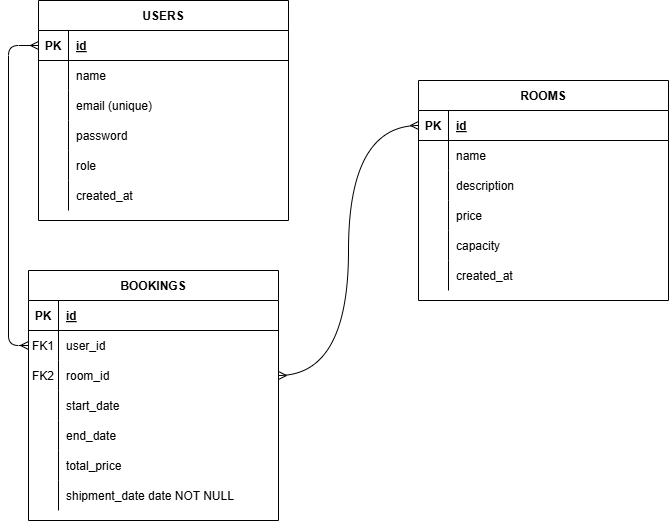

The diagram above was exported from draw.io. Its source (the exported page's mxGraphModel, read from the mxfile embedded in the PNG):
<mxGraphModel dx="872" dy="529" grid="1" gridSize="10" guides="1" tooltips="1" connect="1" arrows="1" fold="1" page="1" pageScale="1" pageWidth="850" pageHeight="1100" math="0" shadow="0" extFonts="Permanent Marker^https://fonts.googleapis.com/css?family=Permanent+Marker">
  <root>
    <mxCell id="0" />
    <mxCell id="1" parent="0" />
    <mxCell id="C-vyLk0tnHw3VtMMgP7b-2" value="ROOMS" style="shape=table;startSize=30;container=1;collapsible=1;childLayout=tableLayout;fixedRows=1;rowLines=0;fontStyle=1;align=center;resizeLast=1;" parent="1" vertex="1">
      <mxGeometry x="450" y="120" width="250" height="220" as="geometry" />
    </mxCell>
    <mxCell id="C-vyLk0tnHw3VtMMgP7b-3" value="" style="shape=partialRectangle;collapsible=0;dropTarget=0;pointerEvents=0;fillColor=none;points=[[0,0.5],[1,0.5]];portConstraint=eastwest;top=0;left=0;right=0;bottom=1;" parent="C-vyLk0tnHw3VtMMgP7b-2" vertex="1">
      <mxGeometry y="30" width="250" height="30" as="geometry" />
    </mxCell>
    <mxCell id="C-vyLk0tnHw3VtMMgP7b-4" value="PK" style="shape=partialRectangle;overflow=hidden;connectable=0;fillColor=none;top=0;left=0;bottom=0;right=0;fontStyle=1;" parent="C-vyLk0tnHw3VtMMgP7b-3" vertex="1">
      <mxGeometry width="30" height="30" as="geometry">
        <mxRectangle width="30" height="30" as="alternateBounds" />
      </mxGeometry>
    </mxCell>
    <mxCell id="C-vyLk0tnHw3VtMMgP7b-5" value="id" style="shape=partialRectangle;overflow=hidden;connectable=0;fillColor=none;top=0;left=0;bottom=0;right=0;align=left;spacingLeft=6;fontStyle=5;" parent="C-vyLk0tnHw3VtMMgP7b-3" vertex="1">
      <mxGeometry x="30" width="220" height="30" as="geometry">
        <mxRectangle width="220" height="30" as="alternateBounds" />
      </mxGeometry>
    </mxCell>
    <mxCell id="C-vyLk0tnHw3VtMMgP7b-6" value="" style="shape=partialRectangle;collapsible=0;dropTarget=0;pointerEvents=0;fillColor=none;points=[[0,0.5],[1,0.5]];portConstraint=eastwest;top=0;left=0;right=0;bottom=0;" parent="C-vyLk0tnHw3VtMMgP7b-2" vertex="1">
      <mxGeometry y="60" width="250" height="30" as="geometry" />
    </mxCell>
    <mxCell id="C-vyLk0tnHw3VtMMgP7b-7" value="" style="shape=partialRectangle;overflow=hidden;connectable=0;fillColor=none;top=0;left=0;bottom=0;right=0;" parent="C-vyLk0tnHw3VtMMgP7b-6" vertex="1">
      <mxGeometry width="30" height="30" as="geometry">
        <mxRectangle width="30" height="30" as="alternateBounds" />
      </mxGeometry>
    </mxCell>
    <mxCell id="C-vyLk0tnHw3VtMMgP7b-8" value="name" style="shape=partialRectangle;overflow=hidden;connectable=0;fillColor=none;top=0;left=0;bottom=0;right=0;align=left;spacingLeft=6;" parent="C-vyLk0tnHw3VtMMgP7b-6" vertex="1">
      <mxGeometry x="30" width="220" height="30" as="geometry">
        <mxRectangle width="220" height="30" as="alternateBounds" />
      </mxGeometry>
    </mxCell>
    <mxCell id="C-vyLk0tnHw3VtMMgP7b-9" value="" style="shape=partialRectangle;collapsible=0;dropTarget=0;pointerEvents=0;fillColor=none;points=[[0,0.5],[1,0.5]];portConstraint=eastwest;top=0;left=0;right=0;bottom=0;" parent="C-vyLk0tnHw3VtMMgP7b-2" vertex="1">
      <mxGeometry y="90" width="250" height="30" as="geometry" />
    </mxCell>
    <mxCell id="C-vyLk0tnHw3VtMMgP7b-10" value="" style="shape=partialRectangle;overflow=hidden;connectable=0;fillColor=none;top=0;left=0;bottom=0;right=0;" parent="C-vyLk0tnHw3VtMMgP7b-9" vertex="1">
      <mxGeometry width="30" height="30" as="geometry">
        <mxRectangle width="30" height="30" as="alternateBounds" />
      </mxGeometry>
    </mxCell>
    <mxCell id="C-vyLk0tnHw3VtMMgP7b-11" value="description" style="shape=partialRectangle;overflow=hidden;connectable=0;fillColor=none;top=0;left=0;bottom=0;right=0;align=left;spacingLeft=6;" parent="C-vyLk0tnHw3VtMMgP7b-9" vertex="1">
      <mxGeometry x="30" width="220" height="30" as="geometry">
        <mxRectangle width="220" height="30" as="alternateBounds" />
      </mxGeometry>
    </mxCell>
    <mxCell id="zB16xLFZ5JvojzPICuO9-24" value="" style="shape=partialRectangle;collapsible=0;dropTarget=0;pointerEvents=0;fillColor=none;points=[[0,0.5],[1,0.5]];portConstraint=eastwest;top=0;left=0;right=0;bottom=0;" vertex="1" parent="C-vyLk0tnHw3VtMMgP7b-2">
      <mxGeometry y="120" width="250" height="30" as="geometry" />
    </mxCell>
    <mxCell id="zB16xLFZ5JvojzPICuO9-25" value="" style="shape=partialRectangle;overflow=hidden;connectable=0;fillColor=none;top=0;left=0;bottom=0;right=0;" vertex="1" parent="zB16xLFZ5JvojzPICuO9-24">
      <mxGeometry width="30" height="30" as="geometry">
        <mxRectangle width="30" height="30" as="alternateBounds" />
      </mxGeometry>
    </mxCell>
    <mxCell id="zB16xLFZ5JvojzPICuO9-26" value="price" style="shape=partialRectangle;overflow=hidden;connectable=0;fillColor=none;top=0;left=0;bottom=0;right=0;align=left;spacingLeft=6;" vertex="1" parent="zB16xLFZ5JvojzPICuO9-24">
      <mxGeometry x="30" width="220" height="30" as="geometry">
        <mxRectangle width="220" height="30" as="alternateBounds" />
      </mxGeometry>
    </mxCell>
    <mxCell id="zB16xLFZ5JvojzPICuO9-27" value="" style="shape=partialRectangle;collapsible=0;dropTarget=0;pointerEvents=0;fillColor=none;points=[[0,0.5],[1,0.5]];portConstraint=eastwest;top=0;left=0;right=0;bottom=0;" vertex="1" parent="C-vyLk0tnHw3VtMMgP7b-2">
      <mxGeometry y="150" width="250" height="30" as="geometry" />
    </mxCell>
    <mxCell id="zB16xLFZ5JvojzPICuO9-28" value="" style="shape=partialRectangle;overflow=hidden;connectable=0;fillColor=none;top=0;left=0;bottom=0;right=0;" vertex="1" parent="zB16xLFZ5JvojzPICuO9-27">
      <mxGeometry width="30" height="30" as="geometry">
        <mxRectangle width="30" height="30" as="alternateBounds" />
      </mxGeometry>
    </mxCell>
    <mxCell id="zB16xLFZ5JvojzPICuO9-29" value="capacity" style="shape=partialRectangle;overflow=hidden;connectable=0;fillColor=none;top=0;left=0;bottom=0;right=0;align=left;spacingLeft=6;" vertex="1" parent="zB16xLFZ5JvojzPICuO9-27">
      <mxGeometry x="30" width="220" height="30" as="geometry">
        <mxRectangle width="220" height="30" as="alternateBounds" />
      </mxGeometry>
    </mxCell>
    <mxCell id="zB16xLFZ5JvojzPICuO9-30" value="" style="shape=partialRectangle;collapsible=0;dropTarget=0;pointerEvents=0;fillColor=none;points=[[0,0.5],[1,0.5]];portConstraint=eastwest;top=0;left=0;right=0;bottom=0;" vertex="1" parent="C-vyLk0tnHw3VtMMgP7b-2">
      <mxGeometry y="180" width="250" height="30" as="geometry" />
    </mxCell>
    <mxCell id="zB16xLFZ5JvojzPICuO9-31" value="" style="shape=partialRectangle;overflow=hidden;connectable=0;fillColor=none;top=0;left=0;bottom=0;right=0;" vertex="1" parent="zB16xLFZ5JvojzPICuO9-30">
      <mxGeometry width="30" height="30" as="geometry">
        <mxRectangle width="30" height="30" as="alternateBounds" />
      </mxGeometry>
    </mxCell>
    <mxCell id="zB16xLFZ5JvojzPICuO9-32" value="created_at" style="shape=partialRectangle;overflow=hidden;connectable=0;fillColor=none;top=0;left=0;bottom=0;right=0;align=left;spacingLeft=6;" vertex="1" parent="zB16xLFZ5JvojzPICuO9-30">
      <mxGeometry x="30" width="220" height="30" as="geometry">
        <mxRectangle width="220" height="30" as="alternateBounds" />
      </mxGeometry>
    </mxCell>
    <mxCell id="C-vyLk0tnHw3VtMMgP7b-13" value="BOOKINGS" style="shape=table;startSize=30;container=1;collapsible=1;childLayout=tableLayout;fixedRows=1;rowLines=0;fontStyle=1;align=center;resizeLast=1;" parent="1" vertex="1">
      <mxGeometry x="60" y="310" width="250" height="250" as="geometry" />
    </mxCell>
    <mxCell id="C-vyLk0tnHw3VtMMgP7b-14" value="" style="shape=partialRectangle;collapsible=0;dropTarget=0;pointerEvents=0;fillColor=none;points=[[0,0.5],[1,0.5]];portConstraint=eastwest;top=0;left=0;right=0;bottom=1;" parent="C-vyLk0tnHw3VtMMgP7b-13" vertex="1">
      <mxGeometry y="30" width="250" height="30" as="geometry" />
    </mxCell>
    <mxCell id="C-vyLk0tnHw3VtMMgP7b-15" value="PK" style="shape=partialRectangle;overflow=hidden;connectable=0;fillColor=none;top=0;left=0;bottom=0;right=0;fontStyle=1;" parent="C-vyLk0tnHw3VtMMgP7b-14" vertex="1">
      <mxGeometry width="30" height="30" as="geometry">
        <mxRectangle width="30" height="30" as="alternateBounds" />
      </mxGeometry>
    </mxCell>
    <mxCell id="C-vyLk0tnHw3VtMMgP7b-16" value="id" style="shape=partialRectangle;overflow=hidden;connectable=0;fillColor=none;top=0;left=0;bottom=0;right=0;align=left;spacingLeft=6;fontStyle=5;" parent="C-vyLk0tnHw3VtMMgP7b-14" vertex="1">
      <mxGeometry x="30" width="220" height="30" as="geometry">
        <mxRectangle width="220" height="30" as="alternateBounds" />
      </mxGeometry>
    </mxCell>
    <mxCell id="C-vyLk0tnHw3VtMMgP7b-17" value="" style="shape=partialRectangle;collapsible=0;dropTarget=0;pointerEvents=0;fillColor=none;points=[[0,0.5],[1,0.5]];portConstraint=eastwest;top=0;left=0;right=0;bottom=0;" parent="C-vyLk0tnHw3VtMMgP7b-13" vertex="1">
      <mxGeometry y="60" width="250" height="30" as="geometry" />
    </mxCell>
    <mxCell id="C-vyLk0tnHw3VtMMgP7b-18" value="FK1" style="shape=partialRectangle;overflow=hidden;connectable=0;fillColor=none;top=0;left=0;bottom=0;right=0;" parent="C-vyLk0tnHw3VtMMgP7b-17" vertex="1">
      <mxGeometry width="30" height="30" as="geometry">
        <mxRectangle width="30" height="30" as="alternateBounds" />
      </mxGeometry>
    </mxCell>
    <mxCell id="C-vyLk0tnHw3VtMMgP7b-19" value="user_id" style="shape=partialRectangle;overflow=hidden;connectable=0;fillColor=none;top=0;left=0;bottom=0;right=0;align=left;spacingLeft=6;" parent="C-vyLk0tnHw3VtMMgP7b-17" vertex="1">
      <mxGeometry x="30" width="220" height="30" as="geometry">
        <mxRectangle width="220" height="30" as="alternateBounds" />
      </mxGeometry>
    </mxCell>
    <mxCell id="C-vyLk0tnHw3VtMMgP7b-20" value="" style="shape=partialRectangle;collapsible=0;dropTarget=0;pointerEvents=0;fillColor=none;points=[[0,0.5],[1,0.5]];portConstraint=eastwest;top=0;left=0;right=0;bottom=0;" parent="C-vyLk0tnHw3VtMMgP7b-13" vertex="1">
      <mxGeometry y="90" width="250" height="30" as="geometry" />
    </mxCell>
    <mxCell id="C-vyLk0tnHw3VtMMgP7b-21" value="FK2" style="shape=partialRectangle;overflow=hidden;connectable=0;fillColor=none;top=0;left=0;bottom=0;right=0;" parent="C-vyLk0tnHw3VtMMgP7b-20" vertex="1">
      <mxGeometry width="30" height="30" as="geometry">
        <mxRectangle width="30" height="30" as="alternateBounds" />
      </mxGeometry>
    </mxCell>
    <mxCell id="C-vyLk0tnHw3VtMMgP7b-22" value="room_id" style="shape=partialRectangle;overflow=hidden;connectable=0;fillColor=none;top=0;left=0;bottom=0;right=0;align=left;spacingLeft=6;" parent="C-vyLk0tnHw3VtMMgP7b-20" vertex="1">
      <mxGeometry x="30" width="220" height="30" as="geometry">
        <mxRectangle width="220" height="30" as="alternateBounds" />
      </mxGeometry>
    </mxCell>
    <mxCell id="zB16xLFZ5JvojzPICuO9-33" value="" style="shape=partialRectangle;collapsible=0;dropTarget=0;pointerEvents=0;fillColor=none;points=[[0,0.5],[1,0.5]];portConstraint=eastwest;top=0;left=0;right=0;bottom=0;" vertex="1" parent="C-vyLk0tnHw3VtMMgP7b-13">
      <mxGeometry y="120" width="250" height="30" as="geometry" />
    </mxCell>
    <mxCell id="zB16xLFZ5JvojzPICuO9-34" value="" style="shape=partialRectangle;overflow=hidden;connectable=0;fillColor=none;top=0;left=0;bottom=0;right=0;" vertex="1" parent="zB16xLFZ5JvojzPICuO9-33">
      <mxGeometry width="30" height="30" as="geometry">
        <mxRectangle width="30" height="30" as="alternateBounds" />
      </mxGeometry>
    </mxCell>
    <mxCell id="zB16xLFZ5JvojzPICuO9-35" value="start_date" style="shape=partialRectangle;overflow=hidden;connectable=0;fillColor=none;top=0;left=0;bottom=0;right=0;align=left;spacingLeft=6;" vertex="1" parent="zB16xLFZ5JvojzPICuO9-33">
      <mxGeometry x="30" width="220" height="30" as="geometry">
        <mxRectangle width="220" height="30" as="alternateBounds" />
      </mxGeometry>
    </mxCell>
    <mxCell id="zB16xLFZ5JvojzPICuO9-36" value="" style="shape=partialRectangle;collapsible=0;dropTarget=0;pointerEvents=0;fillColor=none;points=[[0,0.5],[1,0.5]];portConstraint=eastwest;top=0;left=0;right=0;bottom=0;" vertex="1" parent="C-vyLk0tnHw3VtMMgP7b-13">
      <mxGeometry y="150" width="250" height="30" as="geometry" />
    </mxCell>
    <mxCell id="zB16xLFZ5JvojzPICuO9-37" value="" style="shape=partialRectangle;overflow=hidden;connectable=0;fillColor=none;top=0;left=0;bottom=0;right=0;" vertex="1" parent="zB16xLFZ5JvojzPICuO9-36">
      <mxGeometry width="30" height="30" as="geometry">
        <mxRectangle width="30" height="30" as="alternateBounds" />
      </mxGeometry>
    </mxCell>
    <mxCell id="zB16xLFZ5JvojzPICuO9-38" value="end_date" style="shape=partialRectangle;overflow=hidden;connectable=0;fillColor=none;top=0;left=0;bottom=0;right=0;align=left;spacingLeft=6;" vertex="1" parent="zB16xLFZ5JvojzPICuO9-36">
      <mxGeometry x="30" width="220" height="30" as="geometry">
        <mxRectangle width="220" height="30" as="alternateBounds" />
      </mxGeometry>
    </mxCell>
    <mxCell id="zB16xLFZ5JvojzPICuO9-39" value="" style="shape=partialRectangle;collapsible=0;dropTarget=0;pointerEvents=0;fillColor=none;points=[[0,0.5],[1,0.5]];portConstraint=eastwest;top=0;left=0;right=0;bottom=0;" vertex="1" parent="C-vyLk0tnHw3VtMMgP7b-13">
      <mxGeometry y="180" width="250" height="30" as="geometry" />
    </mxCell>
    <mxCell id="zB16xLFZ5JvojzPICuO9-40" value="" style="shape=partialRectangle;overflow=hidden;connectable=0;fillColor=none;top=0;left=0;bottom=0;right=0;" vertex="1" parent="zB16xLFZ5JvojzPICuO9-39">
      <mxGeometry width="30" height="30" as="geometry">
        <mxRectangle width="30" height="30" as="alternateBounds" />
      </mxGeometry>
    </mxCell>
    <mxCell id="zB16xLFZ5JvojzPICuO9-41" value="total_price" style="shape=partialRectangle;overflow=hidden;connectable=0;fillColor=none;top=0;left=0;bottom=0;right=0;align=left;spacingLeft=6;" vertex="1" parent="zB16xLFZ5JvojzPICuO9-39">
      <mxGeometry x="30" width="220" height="30" as="geometry">
        <mxRectangle width="220" height="30" as="alternateBounds" />
      </mxGeometry>
    </mxCell>
    <mxCell id="zB16xLFZ5JvojzPICuO9-42" value="" style="shape=partialRectangle;collapsible=0;dropTarget=0;pointerEvents=0;fillColor=none;points=[[0,0.5],[1,0.5]];portConstraint=eastwest;top=0;left=0;right=0;bottom=0;" vertex="1" parent="C-vyLk0tnHw3VtMMgP7b-13">
      <mxGeometry y="210" width="250" height="30" as="geometry" />
    </mxCell>
    <mxCell id="zB16xLFZ5JvojzPICuO9-43" value="" style="shape=partialRectangle;overflow=hidden;connectable=0;fillColor=none;top=0;left=0;bottom=0;right=0;" vertex="1" parent="zB16xLFZ5JvojzPICuO9-42">
      <mxGeometry width="30" height="30" as="geometry">
        <mxRectangle width="30" height="30" as="alternateBounds" />
      </mxGeometry>
    </mxCell>
    <mxCell id="zB16xLFZ5JvojzPICuO9-44" value="shipment_date date NOT NULL" style="shape=partialRectangle;overflow=hidden;connectable=0;fillColor=none;top=0;left=0;bottom=0;right=0;align=left;spacingLeft=6;" vertex="1" parent="zB16xLFZ5JvojzPICuO9-42">
      <mxGeometry x="30" width="220" height="30" as="geometry">
        <mxRectangle width="220" height="30" as="alternateBounds" />
      </mxGeometry>
    </mxCell>
    <mxCell id="C-vyLk0tnHw3VtMMgP7b-23" value="USERS" style="shape=table;startSize=30;container=1;collapsible=1;childLayout=tableLayout;fixedRows=1;rowLines=0;fontStyle=1;align=center;resizeLast=1;" parent="1" vertex="1">
      <mxGeometry x="70" y="40" width="250" height="220" as="geometry" />
    </mxCell>
    <mxCell id="C-vyLk0tnHw3VtMMgP7b-24" value="" style="shape=partialRectangle;collapsible=0;dropTarget=0;pointerEvents=0;fillColor=none;points=[[0,0.5],[1,0.5]];portConstraint=eastwest;top=0;left=0;right=0;bottom=1;" parent="C-vyLk0tnHw3VtMMgP7b-23" vertex="1">
      <mxGeometry y="30" width="250" height="30" as="geometry" />
    </mxCell>
    <mxCell id="C-vyLk0tnHw3VtMMgP7b-25" value="PK" style="shape=partialRectangle;overflow=hidden;connectable=0;fillColor=none;top=0;left=0;bottom=0;right=0;fontStyle=1;" parent="C-vyLk0tnHw3VtMMgP7b-24" vertex="1">
      <mxGeometry width="30" height="30" as="geometry">
        <mxRectangle width="30" height="30" as="alternateBounds" />
      </mxGeometry>
    </mxCell>
    <mxCell id="C-vyLk0tnHw3VtMMgP7b-26" value="id" style="shape=partialRectangle;overflow=hidden;connectable=0;fillColor=none;top=0;left=0;bottom=0;right=0;align=left;spacingLeft=6;fontStyle=5;" parent="C-vyLk0tnHw3VtMMgP7b-24" vertex="1">
      <mxGeometry x="30" width="220" height="30" as="geometry">
        <mxRectangle width="220" height="30" as="alternateBounds" />
      </mxGeometry>
    </mxCell>
    <mxCell id="C-vyLk0tnHw3VtMMgP7b-27" value="" style="shape=partialRectangle;collapsible=0;dropTarget=0;pointerEvents=0;fillColor=none;points=[[0,0.5],[1,0.5]];portConstraint=eastwest;top=0;left=0;right=0;bottom=0;" parent="C-vyLk0tnHw3VtMMgP7b-23" vertex="1">
      <mxGeometry y="60" width="250" height="30" as="geometry" />
    </mxCell>
    <mxCell id="C-vyLk0tnHw3VtMMgP7b-28" value="" style="shape=partialRectangle;overflow=hidden;connectable=0;fillColor=none;top=0;left=0;bottom=0;right=0;" parent="C-vyLk0tnHw3VtMMgP7b-27" vertex="1">
      <mxGeometry width="30" height="30" as="geometry">
        <mxRectangle width="30" height="30" as="alternateBounds" />
      </mxGeometry>
    </mxCell>
    <mxCell id="C-vyLk0tnHw3VtMMgP7b-29" value="name" style="shape=partialRectangle;overflow=hidden;connectable=0;fillColor=none;top=0;left=0;bottom=0;right=0;align=left;spacingLeft=6;" parent="C-vyLk0tnHw3VtMMgP7b-27" vertex="1">
      <mxGeometry x="30" width="220" height="30" as="geometry">
        <mxRectangle width="220" height="30" as="alternateBounds" />
      </mxGeometry>
    </mxCell>
    <mxCell id="zB16xLFZ5JvojzPICuO9-9" value="" style="shape=partialRectangle;collapsible=0;dropTarget=0;pointerEvents=0;fillColor=none;points=[[0,0.5],[1,0.5]];portConstraint=eastwest;top=0;left=0;right=0;bottom=0;" vertex="1" parent="C-vyLk0tnHw3VtMMgP7b-23">
      <mxGeometry y="90" width="250" height="30" as="geometry" />
    </mxCell>
    <mxCell id="zB16xLFZ5JvojzPICuO9-10" value="" style="shape=partialRectangle;overflow=hidden;connectable=0;fillColor=none;top=0;left=0;bottom=0;right=0;" vertex="1" parent="zB16xLFZ5JvojzPICuO9-9">
      <mxGeometry width="30" height="30" as="geometry">
        <mxRectangle width="30" height="30" as="alternateBounds" />
      </mxGeometry>
    </mxCell>
    <mxCell id="zB16xLFZ5JvojzPICuO9-11" value="email (unique)" style="shape=partialRectangle;overflow=hidden;connectable=0;fillColor=none;top=0;left=0;bottom=0;right=0;align=left;spacingLeft=6;" vertex="1" parent="zB16xLFZ5JvojzPICuO9-9">
      <mxGeometry x="30" width="220" height="30" as="geometry">
        <mxRectangle width="220" height="30" as="alternateBounds" />
      </mxGeometry>
    </mxCell>
    <mxCell id="zB16xLFZ5JvojzPICuO9-12" value="" style="shape=partialRectangle;collapsible=0;dropTarget=0;pointerEvents=0;fillColor=none;points=[[0,0.5],[1,0.5]];portConstraint=eastwest;top=0;left=0;right=0;bottom=0;" vertex="1" parent="C-vyLk0tnHw3VtMMgP7b-23">
      <mxGeometry y="120" width="250" height="30" as="geometry" />
    </mxCell>
    <mxCell id="zB16xLFZ5JvojzPICuO9-13" value="" style="shape=partialRectangle;overflow=hidden;connectable=0;fillColor=none;top=0;left=0;bottom=0;right=0;" vertex="1" parent="zB16xLFZ5JvojzPICuO9-12">
      <mxGeometry width="30" height="30" as="geometry">
        <mxRectangle width="30" height="30" as="alternateBounds" />
      </mxGeometry>
    </mxCell>
    <mxCell id="zB16xLFZ5JvojzPICuO9-14" value="password" style="shape=partialRectangle;overflow=hidden;connectable=0;fillColor=none;top=0;left=0;bottom=0;right=0;align=left;spacingLeft=6;" vertex="1" parent="zB16xLFZ5JvojzPICuO9-12">
      <mxGeometry x="30" width="220" height="30" as="geometry">
        <mxRectangle width="220" height="30" as="alternateBounds" />
      </mxGeometry>
    </mxCell>
    <mxCell id="zB16xLFZ5JvojzPICuO9-15" value="" style="shape=partialRectangle;collapsible=0;dropTarget=0;pointerEvents=0;fillColor=none;points=[[0,0.5],[1,0.5]];portConstraint=eastwest;top=0;left=0;right=0;bottom=0;" vertex="1" parent="C-vyLk0tnHw3VtMMgP7b-23">
      <mxGeometry y="150" width="250" height="30" as="geometry" />
    </mxCell>
    <mxCell id="zB16xLFZ5JvojzPICuO9-16" value="" style="shape=partialRectangle;overflow=hidden;connectable=0;fillColor=none;top=0;left=0;bottom=0;right=0;" vertex="1" parent="zB16xLFZ5JvojzPICuO9-15">
      <mxGeometry width="30" height="30" as="geometry">
        <mxRectangle width="30" height="30" as="alternateBounds" />
      </mxGeometry>
    </mxCell>
    <mxCell id="zB16xLFZ5JvojzPICuO9-17" value="role" style="shape=partialRectangle;overflow=hidden;connectable=0;fillColor=none;top=0;left=0;bottom=0;right=0;align=left;spacingLeft=6;" vertex="1" parent="zB16xLFZ5JvojzPICuO9-15">
      <mxGeometry x="30" width="220" height="30" as="geometry">
        <mxRectangle width="220" height="30" as="alternateBounds" />
      </mxGeometry>
    </mxCell>
    <mxCell id="zB16xLFZ5JvojzPICuO9-18" value="" style="shape=partialRectangle;collapsible=0;dropTarget=0;pointerEvents=0;fillColor=none;points=[[0,0.5],[1,0.5]];portConstraint=eastwest;top=0;left=0;right=0;bottom=0;" vertex="1" parent="C-vyLk0tnHw3VtMMgP7b-23">
      <mxGeometry y="180" width="250" height="30" as="geometry" />
    </mxCell>
    <mxCell id="zB16xLFZ5JvojzPICuO9-19" value="" style="shape=partialRectangle;overflow=hidden;connectable=0;fillColor=none;top=0;left=0;bottom=0;right=0;" vertex="1" parent="zB16xLFZ5JvojzPICuO9-18">
      <mxGeometry width="30" height="30" as="geometry">
        <mxRectangle width="30" height="30" as="alternateBounds" />
      </mxGeometry>
    </mxCell>
    <mxCell id="zB16xLFZ5JvojzPICuO9-20" value="created_at" style="shape=partialRectangle;overflow=hidden;connectable=0;fillColor=none;top=0;left=0;bottom=0;right=0;align=left;spacingLeft=6;" vertex="1" parent="zB16xLFZ5JvojzPICuO9-18">
      <mxGeometry x="30" width="220" height="30" as="geometry">
        <mxRectangle width="220" height="30" as="alternateBounds" />
      </mxGeometry>
    </mxCell>
    <mxCell id="zB16xLFZ5JvojzPICuO9-67" style="edgeStyle=orthogonalEdgeStyle;rounded=1;orthogonalLoop=1;jettySize=auto;html=1;exitX=0;exitY=0.5;exitDx=0;exitDy=0;curved=0;endArrow=ERmany;endFill=0;startArrow=ERmany;startFill=0;" edge="1" parent="1" source="C-vyLk0tnHw3VtMMgP7b-17" target="C-vyLk0tnHw3VtMMgP7b-24">
      <mxGeometry relative="1" as="geometry" />
    </mxCell>
    <mxCell id="zB16xLFZ5JvojzPICuO9-68" style="rounded=0;orthogonalLoop=1;jettySize=auto;html=1;edgeStyle=orthogonalEdgeStyle;curved=1;endArrow=ERmany;endFill=0;startArrow=ERmany;startFill=0;" edge="1" parent="1" source="C-vyLk0tnHw3VtMMgP7b-20" target="C-vyLk0tnHw3VtMMgP7b-3">
      <mxGeometry relative="1" as="geometry" />
    </mxCell>
  </root>
</mxGraphModel>